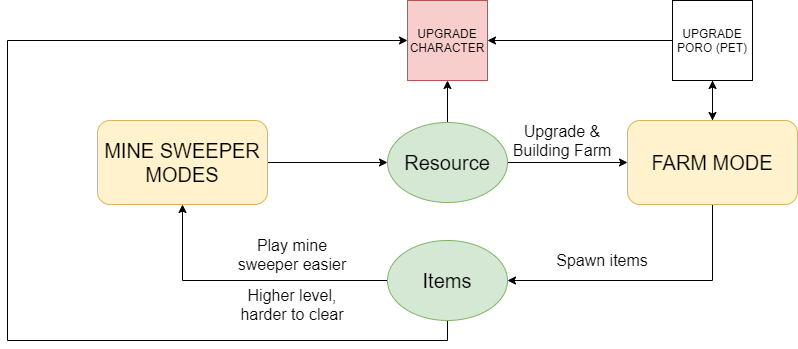

The diagram above was exported from draw.io. Its source (the exported page's mxGraphModel, read from the mxfile embedded in the PNG):
<mxGraphModel dx="1422" dy="800" grid="1" gridSize="10" guides="1" tooltips="1" connect="1" arrows="1" fold="1" page="1" pageScale="1" pageWidth="1169" pageHeight="827" math="0" shadow="0">
  <root>
    <mxCell id="0" />
    <mxCell id="1" parent="0" />
    <mxCell id="FvCOfieilQfXpeHab4PR-5" style="edgeStyle=orthogonalEdgeStyle;rounded=0;orthogonalLoop=1;jettySize=auto;html=1;exitX=1;exitY=0.5;exitDx=0;exitDy=0;entryX=0;entryY=0.5;entryDx=0;entryDy=0;" parent="1" source="FvCOfieilQfXpeHab4PR-1" target="FvCOfieilQfXpeHab4PR-4" edge="1">
      <mxGeometry relative="1" as="geometry" />
    </mxCell>
    <mxCell id="FvCOfieilQfXpeHab4PR-1" value="&lt;span style=&quot;font-size: 20px&quot;&gt;MINE SWEEPER&lt;br&gt;MODES&lt;br&gt;&lt;/span&gt;" style="rounded=1;whiteSpace=wrap;html=1;fillColor=#fff2cc;strokeColor=#d6b656;" parent="1" vertex="1">
      <mxGeometry x="270" y="320" width="170" height="84" as="geometry" />
    </mxCell>
    <mxCell id="FvCOfieilQfXpeHab4PR-9" style="edgeStyle=orthogonalEdgeStyle;rounded=0;orthogonalLoop=1;jettySize=auto;html=1;exitX=0.5;exitY=1;exitDx=0;exitDy=0;entryX=1;entryY=0.5;entryDx=0;entryDy=0;fontSize=16;" parent="1" source="FvCOfieilQfXpeHab4PR-2" target="FvCOfieilQfXpeHab4PR-8" edge="1">
      <mxGeometry relative="1" as="geometry" />
    </mxCell>
    <mxCell id="GikTckz38HulQchXbR4r-4" style="edgeStyle=orthogonalEdgeStyle;rounded=0;orthogonalLoop=1;jettySize=auto;html=1;exitX=0.5;exitY=0;exitDx=0;exitDy=0;" edge="1" parent="1" source="FvCOfieilQfXpeHab4PR-2">
      <mxGeometry relative="1" as="geometry">
        <mxPoint x="885" y="280" as="targetPoint" />
      </mxGeometry>
    </mxCell>
    <mxCell id="FvCOfieilQfXpeHab4PR-2" value="&lt;font style=&quot;font-size: 20px&quot;&gt;FARM MODE&lt;/font&gt;" style="rounded=1;whiteSpace=wrap;html=1;fillColor=#fff2cc;strokeColor=#d6b656;" parent="1" vertex="1">
      <mxGeometry x="800" y="320" width="170" height="84" as="geometry" />
    </mxCell>
    <mxCell id="FvCOfieilQfXpeHab4PR-6" style="edgeStyle=orthogonalEdgeStyle;rounded=0;orthogonalLoop=1;jettySize=auto;html=1;exitX=1;exitY=0.5;exitDx=0;exitDy=0;entryX=0;entryY=0.5;entryDx=0;entryDy=0;" parent="1" source="FvCOfieilQfXpeHab4PR-4" target="FvCOfieilQfXpeHab4PR-2" edge="1">
      <mxGeometry relative="1" as="geometry" />
    </mxCell>
    <mxCell id="GikTckz38HulQchXbR4r-1" style="edgeStyle=orthogonalEdgeStyle;rounded=0;orthogonalLoop=1;jettySize=auto;html=1;exitX=0.5;exitY=0;exitDx=0;exitDy=0;" edge="1" parent="1" source="FvCOfieilQfXpeHab4PR-4" target="GikTckz38HulQchXbR4r-2">
      <mxGeometry relative="1" as="geometry">
        <mxPoint x="620" y="240" as="targetPoint" />
      </mxGeometry>
    </mxCell>
    <mxCell id="FvCOfieilQfXpeHab4PR-4" value="&lt;font style=&quot;font-size: 20px&quot;&gt;Resource&lt;/font&gt;" style="ellipse;whiteSpace=wrap;html=1;fillColor=#d5e8d4;strokeColor=#82b366;" parent="1" vertex="1">
      <mxGeometry x="560" y="322" width="120" height="80" as="geometry" />
    </mxCell>
    <mxCell id="FvCOfieilQfXpeHab4PR-7" value="Upgrade &amp;amp; Building Farm" style="text;html=1;strokeColor=none;fillColor=none;align=center;verticalAlign=middle;whiteSpace=wrap;rounded=0;fontSize=16;" parent="1" vertex="1">
      <mxGeometry x="680" y="330" width="110" height="20" as="geometry" />
    </mxCell>
    <mxCell id="FvCOfieilQfXpeHab4PR-11" style="edgeStyle=orthogonalEdgeStyle;rounded=0;orthogonalLoop=1;jettySize=auto;html=1;exitX=0;exitY=0.5;exitDx=0;exitDy=0;entryX=0.5;entryY=1;entryDx=0;entryDy=0;fontSize=16;" parent="1" source="FvCOfieilQfXpeHab4PR-8" target="FvCOfieilQfXpeHab4PR-1" edge="1">
      <mxGeometry relative="1" as="geometry" />
    </mxCell>
    <mxCell id="GikTckz38HulQchXbR4r-3" style="edgeStyle=orthogonalEdgeStyle;rounded=0;orthogonalLoop=1;jettySize=auto;html=1;exitX=0.5;exitY=1;exitDx=0;exitDy=0;entryX=0;entryY=0.5;entryDx=0;entryDy=0;" edge="1" parent="1" source="FvCOfieilQfXpeHab4PR-8" target="GikTckz38HulQchXbR4r-2">
      <mxGeometry relative="1" as="geometry">
        <Array as="points">
          <mxPoint x="620" y="540" />
          <mxPoint x="180" y="540" />
          <mxPoint x="180" y="240" />
        </Array>
      </mxGeometry>
    </mxCell>
    <mxCell id="FvCOfieilQfXpeHab4PR-8" value="&lt;font style=&quot;font-size: 20px&quot;&gt;Items&lt;/font&gt;" style="ellipse;whiteSpace=wrap;html=1;fillColor=#d5e8d4;strokeColor=#82b366;" parent="1" vertex="1">
      <mxGeometry x="560" y="440" width="120" height="80" as="geometry" />
    </mxCell>
    <mxCell id="FvCOfieilQfXpeHab4PR-10" value="Spawn items" style="text;html=1;strokeColor=none;fillColor=none;align=center;verticalAlign=middle;whiteSpace=wrap;rounded=0;fontSize=16;" parent="1" vertex="1">
      <mxGeometry x="720" y="450" width="110" height="20" as="geometry" />
    </mxCell>
    <mxCell id="FvCOfieilQfXpeHab4PR-12" value="Play mine sweeper easier" style="text;html=1;strokeColor=none;fillColor=none;align=center;verticalAlign=middle;whiteSpace=wrap;rounded=0;fontSize=16;" parent="1" vertex="1">
      <mxGeometry x="400" y="444" width="130" height="20" as="geometry" />
    </mxCell>
    <mxCell id="FvCOfieilQfXpeHab4PR-13" value="Higher level, harder to clear" style="text;html=1;strokeColor=none;fillColor=none;align=center;verticalAlign=middle;whiteSpace=wrap;rounded=0;fontSize=16;" parent="1" vertex="1">
      <mxGeometry x="400" y="494" width="130" height="20" as="geometry" />
    </mxCell>
    <mxCell id="GikTckz38HulQchXbR4r-2" value="UPGRADE CHARACTER" style="whiteSpace=wrap;html=1;aspect=fixed;fillColor=#f8cecc;strokeColor=#b85450;" vertex="1" parent="1">
      <mxGeometry x="580" y="200" width="80" height="80" as="geometry" />
    </mxCell>
    <mxCell id="GikTckz38HulQchXbR4r-6" value="" style="edgeStyle=orthogonalEdgeStyle;rounded=0;orthogonalLoop=1;jettySize=auto;html=1;" edge="1" parent="1" source="GikTckz38HulQchXbR4r-5" target="FvCOfieilQfXpeHab4PR-2">
      <mxGeometry relative="1" as="geometry" />
    </mxCell>
    <mxCell id="GikTckz38HulQchXbR4r-7" style="edgeStyle=orthogonalEdgeStyle;rounded=0;orthogonalLoop=1;jettySize=auto;html=1;exitX=0;exitY=0.5;exitDx=0;exitDy=0;" edge="1" parent="1" source="GikTckz38HulQchXbR4r-5" target="GikTckz38HulQchXbR4r-2">
      <mxGeometry relative="1" as="geometry" />
    </mxCell>
    <mxCell id="GikTckz38HulQchXbR4r-5" value="UPGRADE PORO (PET)" style="whiteSpace=wrap;html=1;aspect=fixed;" vertex="1" parent="1">
      <mxGeometry x="845" y="200" width="80" height="80" as="geometry" />
    </mxCell>
  </root>
</mxGraphModel>